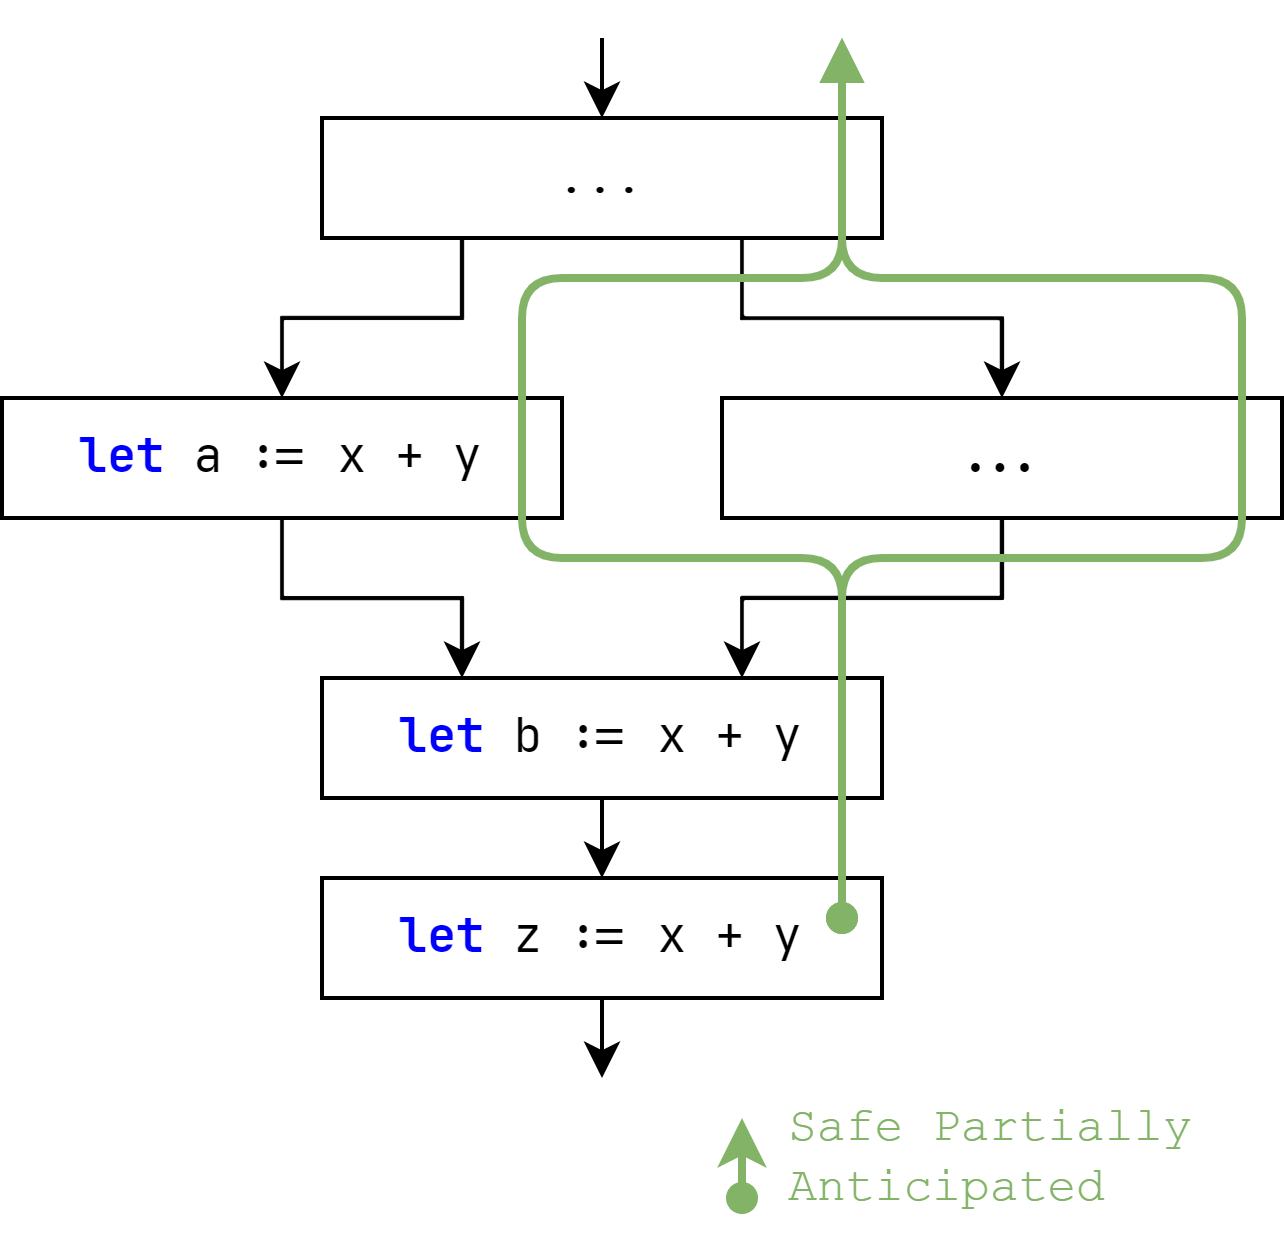

The diagram above was exported from draw.io. Its source (the exported page's mxGraphModel, read from the mxfile embedded in the PNG):
<mxGraphModel dx="1022" dy="779" grid="1" gridSize="10" guides="1" tooltips="1" connect="1" arrows="1" fold="1" page="1" pageScale="1" pageWidth="850" pageHeight="1100" math="0" shadow="0">
  <root>
    <mxCell id="0" />
    <mxCell id="1" parent="0" />
    <mxCell id="61" style="edgeStyle=orthogonalEdgeStyle;rounded=0;orthogonalLoop=1;jettySize=auto;html=1;exitX=0.5;exitY=1;exitDx=0;exitDy=0;entryX=0.25;entryY=0;entryDx=0;entryDy=0;" parent="1" source="79" target="66" edge="1">
      <mxGeometry relative="1" as="geometry">
        <mxPoint x="300" y="380" as="sourcePoint" />
      </mxGeometry>
    </mxCell>
    <mxCell id="91" style="edgeStyle=orthogonalEdgeStyle;html=1;fontFamily=Courier New;" parent="1" source="66" edge="1">
      <mxGeometry relative="1" as="geometry">
        <mxPoint x="390" y="470" as="targetPoint" />
      </mxGeometry>
    </mxCell>
    <mxCell id="66" value="&lt;font face=&quot;JetBrains mono&quot;&gt;&lt;b style=&quot;&quot;&gt;&lt;font style=&quot;&quot; color=&quot;#0000ff&quot;&gt;let&lt;/font&gt;&lt;/b&gt;&amp;nbsp;b := x + y&lt;/font&gt;" style="rounded=0;whiteSpace=wrap;html=1;fontFamily=Courier New;" parent="1" vertex="1">
      <mxGeometry x="320" y="420" width="140" height="30" as="geometry" />
    </mxCell>
    <mxCell id="76" style="edgeStyle=orthogonalEdgeStyle;rounded=0;html=1;exitX=0.25;exitY=1;exitDx=0;exitDy=0;entryX=0.5;entryY=0;entryDx=0;entryDy=0;strokeColor=#000000;strokeWidth=1;fontFamily=Courier New;fontSize=10;fontColor=#000000;startArrow=none;startFill=0;endArrow=classic;endFill=1;" parent="1" source="77" target="79" edge="1">
      <mxGeometry relative="1" as="geometry" />
    </mxCell>
    <mxCell id="82" style="edgeStyle=orthogonalEdgeStyle;html=1;exitX=0.75;exitY=1;exitDx=0;exitDy=0;entryX=0.5;entryY=0;entryDx=0;entryDy=0;rounded=0;" parent="1" source="77" target="81" edge="1">
      <mxGeometry relative="1" as="geometry">
        <mxPoint x="460" y="300" as="targetPoint" />
      </mxGeometry>
    </mxCell>
    <mxCell id="93" style="edgeStyle=orthogonalEdgeStyle;html=1;fontFamily=Courier New;entryX=0.5;entryY=0;entryDx=0;entryDy=0;" parent="1" target="77" edge="1">
      <mxGeometry relative="1" as="geometry">
        <mxPoint x="360" y="250" as="targetPoint" />
        <mxPoint x="390" y="260" as="sourcePoint" />
      </mxGeometry>
    </mxCell>
    <mxCell id="77" value="&lt;font face=&quot;Courier New&quot;&gt;...&lt;/font&gt;" style="rounded=0;whiteSpace=wrap;html=1;" parent="1" vertex="1">
      <mxGeometry x="320" y="280" width="140" height="30" as="geometry" />
    </mxCell>
    <mxCell id="79" value="&lt;font face=&quot;JetBrains Mono&quot;&gt;&lt;b style=&quot;color: rgb(0, 0, 255);&quot;&gt;let &lt;/b&gt;a := x + y&lt;/font&gt;" style="rounded=0;whiteSpace=wrap;html=1;strokeColor=#000000;fontFamily=Courier New;" parent="1" vertex="1">
      <mxGeometry x="240" y="350" width="140" height="30" as="geometry" />
    </mxCell>
    <mxCell id="80" value="" style="edgeStyle=orthogonalEdgeStyle;rounded=0;html=1;strokeColor=#000000;strokeWidth=1;fontFamily=Courier New;fontSize=10;fontColor=#000000;startArrow=none;startFill=0;endArrow=classic;endFill=1;entryX=0.75;entryY=0;entryDx=0;entryDy=0;" parent="1" source="81" target="66" edge="1">
      <mxGeometry relative="1" as="geometry" />
    </mxCell>
    <mxCell id="81" value="&lt;font face=&quot;JetBrains Mono&quot;&gt;&lt;b style=&quot;&quot;&gt;...&lt;/b&gt;&lt;/font&gt;" style="rounded=0;whiteSpace=wrap;html=1;fontFamily=Courier New;" parent="1" vertex="1">
      <mxGeometry x="420" y="350" width="140" height="30" as="geometry" />
    </mxCell>
    <mxCell id="94" value="&lt;font face=&quot;JetBrains mono&quot;&gt;&lt;b style=&quot;&quot;&gt;&lt;font style=&quot;&quot; color=&quot;#0000ff&quot;&gt;let&lt;/font&gt;&lt;/b&gt;&amp;nbsp;z := x + y&lt;/font&gt;" style="rounded=0;whiteSpace=wrap;html=1;fontFamily=Courier New;" parent="1" vertex="1">
      <mxGeometry x="320" y="470" width="140" height="30" as="geometry" />
    </mxCell>
    <mxCell id="96" value="" style="endArrow=classic;html=1;exitX=0.5;exitY=1;exitDx=0;exitDy=0;" parent="1" source="94" edge="1">
      <mxGeometry width="50" height="50" relative="1" as="geometry">
        <mxPoint x="260" y="510" as="sourcePoint" />
        <mxPoint x="390" y="520" as="targetPoint" />
      </mxGeometry>
    </mxCell>
    <mxCell id="100" style="edgeStyle=orthogonalEdgeStyle;rounded=1;html=1;fontFamily=Courier New;fontColor=#000000;fillColor=#d5e8d4;strokeColor=#82b366;strokeWidth=2;endArrow=oval;endFill=1;startArrow=classic;startFill=1;" parent="1" edge="1">
      <mxGeometry relative="1" as="geometry">
        <mxPoint x="425" y="530" as="sourcePoint" />
        <mxPoint x="425" y="550" as="targetPoint" />
        <Array as="points">
          <mxPoint x="425" y="550" />
          <mxPoint x="425" y="550" />
        </Array>
      </mxGeometry>
    </mxCell>
    <mxCell id="101" value="Safe Partially Anticipated" style="text;html=1;strokeColor=none;fillColor=none;align=left;verticalAlign=middle;whiteSpace=wrap;rounded=0;fontFamily=Courier New;fontColor=#82b366;" parent="1" vertex="1">
      <mxGeometry x="435" y="530" width="110" height="20" as="geometry" />
    </mxCell>
    <mxCell id="102" style="edgeStyle=orthogonalEdgeStyle;rounded=1;html=1;fontFamily=Courier New;fontColor=#000000;fillColor=#d5e8d4;strokeColor=#82b366;strokeWidth=2;endArrow=block;endFill=1;startArrow=oval;startFill=1;" parent="1" edge="1">
      <mxGeometry relative="1" as="geometry">
        <mxPoint x="450" y="480" as="sourcePoint" />
        <mxPoint x="450" y="260" as="targetPoint" />
        <Array as="points">
          <mxPoint x="450" y="390" />
          <mxPoint x="370" y="390" />
          <mxPoint x="370" y="320" />
          <mxPoint x="450" y="320" />
        </Array>
      </mxGeometry>
    </mxCell>
    <mxCell id="103" style="edgeStyle=orthogonalEdgeStyle;rounded=1;html=1;fontFamily=Courier New;fontColor=#000000;fillColor=#d5e8d4;strokeColor=#82b366;strokeWidth=2;endArrow=block;endFill=1;startArrow=oval;startFill=1;" parent="1" edge="1">
      <mxGeometry relative="1" as="geometry">
        <mxPoint x="450" y="480" as="sourcePoint" />
        <mxPoint x="450" y="260" as="targetPoint" />
        <Array as="points">
          <mxPoint x="450" y="390" />
          <mxPoint x="550" y="390" />
          <mxPoint x="550" y="320" />
          <mxPoint x="450" y="320" />
        </Array>
      </mxGeometry>
    </mxCell>
  </root>
</mxGraphModel>